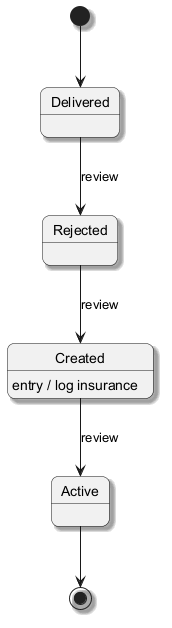

The diagram above was rendered by PlantUML. Its source (embedded in the PNG):
@startuml
skinparam backgroundColor #FFFFFF
skinparam roundCorner 15
skinparam shadowing true
[*] --> Delivered
Delivered --> Rejected : review
Rejected --> Created : review
Created --> Active : review
Created : entry / log insurance
Active --> [*]
@enduml